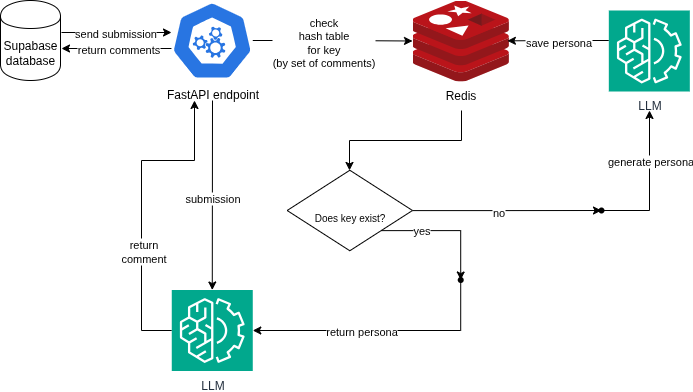

The diagram above was exported from draw.io. Its source (the exported page's mxGraphModel, read from the mxfile embedded in the PNG):
<mxGraphModel dx="1599" dy="759" grid="1" gridSize="10" guides="1" tooltips="1" connect="1" arrows="1" fold="1" page="1" pageScale="1" pageWidth="850" pageHeight="1100" math="0" shadow="0">
  <root>
    <mxCell id="0" />
    <mxCell id="1" parent="0" />
    <mxCell id="g0dufgCyntSNFrQQyU3O-19" value="" style="edgeStyle=orthogonalEdgeStyle;rounded=0;orthogonalLoop=1;jettySize=auto;html=1;" parent="1" edge="1">
      <mxGeometry relative="1" as="geometry">
        <mxPoint x="140" y="152" as="sourcePoint" />
        <mxPoint x="250" y="152" as="targetPoint" />
      </mxGeometry>
    </mxCell>
    <mxCell id="g0dufgCyntSNFrQQyU3O-24" value="send submission" style="edgeLabel;html=1;align=center;verticalAlign=middle;resizable=0;points=[];" parent="g0dufgCyntSNFrQQyU3O-19" vertex="1" connectable="0">
      <mxGeometry x="-0.0364" relative="1" as="geometry">
        <mxPoint as="offset" />
      </mxGeometry>
    </mxCell>
    <mxCell id="g0dufgCyntSNFrQQyU3O-1" value="Supabase&lt;div&gt;database&lt;/div&gt;" style="shape=cylinder;whiteSpace=wrap;html=1;boundedLbl=1;backgroundOutline=1;" parent="1" vertex="1">
      <mxGeometry x="79" y="120" width="60" height="80" as="geometry" />
    </mxCell>
    <mxCell id="g0dufgCyntSNFrQQyU3O-20" value="" style="edgeStyle=orthogonalEdgeStyle;rounded=0;orthogonalLoop=1;jettySize=auto;html=1;" parent="1" source="g0dufgCyntSNFrQQyU3O-2" target="g0dufgCyntSNFrQQyU3O-3" edge="1">
      <mxGeometry relative="1" as="geometry" />
    </mxCell>
    <mxCell id="g0dufgCyntSNFrQQyU3O-28" value="check&lt;div&gt;hash table&lt;/div&gt;&lt;div&gt;for key&lt;/div&gt;&lt;div&gt;(by set of comments)&lt;/div&gt;" style="edgeLabel;html=1;align=center;verticalAlign=middle;resizable=0;points=[];" parent="g0dufgCyntSNFrQQyU3O-20" vertex="1" connectable="0">
      <mxGeometry x="-0.1323" y="-1" relative="1" as="geometry">
        <mxPoint as="offset" />
      </mxGeometry>
    </mxCell>
    <mxCell id="g0dufgCyntSNFrQQyU3O-22" value="" style="edgeStyle=orthogonalEdgeStyle;rounded=0;orthogonalLoop=1;jettySize=auto;html=1;" parent="1" edge="1">
      <mxGeometry relative="1" as="geometry">
        <mxPoint x="250" y="168" as="sourcePoint" />
        <mxPoint x="140" y="168" as="targetPoint" />
      </mxGeometry>
    </mxCell>
    <mxCell id="g0dufgCyntSNFrQQyU3O-27" value="return comments" style="edgeLabel;html=1;align=center;verticalAlign=middle;resizable=0;points=[];" parent="g0dufgCyntSNFrQQyU3O-22" vertex="1" connectable="0">
      <mxGeometry x="-0.0182" relative="1" as="geometry">
        <mxPoint as="offset" />
      </mxGeometry>
    </mxCell>
    <mxCell id="g0dufgCyntSNFrQQyU3O-2" value="FastAPI endpoint" style="aspect=fixed;sketch=0;html=1;dashed=0;whitespace=wrap;verticalLabelPosition=bottom;verticalAlign=top;fillColor=#2875E2;strokeColor=#ffffff;points=[[0.005,0.63,0],[0.1,0.2,0],[0.9,0.2,0],[0.5,0,0],[0.995,0.63,0],[0.72,0.99,0],[0.5,1,0],[0.28,0.99,0]];shape=mxgraph.kubernetes.icon2;prIcon=api" parent="1" vertex="1">
      <mxGeometry x="250" y="120.5" width="81.27" height="79" as="geometry" />
    </mxCell>
    <mxCell id="g0dufgCyntSNFrQQyU3O-17" value="" style="edgeStyle=orthogonalEdgeStyle;rounded=0;orthogonalLoop=1;jettySize=auto;html=1;" parent="1" target="g0dufgCyntSNFrQQyU3O-16" edge="1">
      <mxGeometry relative="1" as="geometry">
        <mxPoint x="540" y="230" as="sourcePoint" />
        <Array as="points">
          <mxPoint x="540" y="260" />
          <mxPoint x="428" y="260" />
        </Array>
      </mxGeometry>
    </mxCell>
    <mxCell id="g0dufgCyntSNFrQQyU3O-3" value="Redis" style="image;sketch=0;aspect=fixed;html=1;points=[];align=center;fontSize=12;image=img/lib/mscae/Cache_Redis_Product.svg;" parent="1" vertex="1">
      <mxGeometry x="491" y="120" width="96.43" height="81" as="geometry" />
    </mxCell>
    <mxCell id="g0dufgCyntSNFrQQyU3O-45" value="" style="edgeStyle=orthogonalEdgeStyle;rounded=0;orthogonalLoop=1;jettySize=auto;html=1;entryX=0.984;entryY=0.498;entryDx=0;entryDy=0;entryPerimeter=0;" parent="1" source="g0dufgCyntSNFrQQyU3O-4" target="g0dufgCyntSNFrQQyU3O-3" edge="1">
      <mxGeometry relative="1" as="geometry">
        <mxPoint x="1000.5" y="30" as="targetPoint" />
        <Array as="points">
          <mxPoint x="640" y="160" />
          <mxPoint x="640" y="160" />
        </Array>
      </mxGeometry>
    </mxCell>
    <mxCell id="g0dufgCyntSNFrQQyU3O-46" value="save persona" style="edgeLabel;html=1;align=center;verticalAlign=middle;resizable=0;points=[];" parent="g0dufgCyntSNFrQQyU3O-45" vertex="1" connectable="0">
      <mxGeometry x="0.0018" y="1" relative="1" as="geometry">
        <mxPoint as="offset" />
      </mxGeometry>
    </mxCell>
    <mxCell id="g0dufgCyntSNFrQQyU3O-4" value="LLM" style="sketch=0;points=[[0,0,0],[0.25,0,0],[0.5,0,0],[0.75,0,0],[1,0,0],[0,1,0],[0.25,1,0],[0.5,1,0],[0.75,1,0],[1,1,0],[0,0.25,0],[0,0.5,0],[0,0.75,0],[1,0.25,0],[1,0.5,0],[1,0.75,0]];outlineConnect=0;fontColor=#232F3E;fillColor=#01A88D;strokeColor=#ffffff;dashed=0;verticalLabelPosition=bottom;verticalAlign=top;align=center;html=1;fontSize=12;fontStyle=0;aspect=fixed;shape=mxgraph.aws4.resourceIcon;resIcon=mxgraph.aws4.machine_learning;" parent="1" vertex="1">
      <mxGeometry x="687.3199999999999" y="130" width="81" height="81" as="geometry" />
    </mxCell>
    <mxCell id="g0dufgCyntSNFrQQyU3O-33" value="" style="edgeStyle=orthogonalEdgeStyle;rounded=0;orthogonalLoop=1;jettySize=auto;html=1;exitX=1;exitY=1;exitDx=0;exitDy=0;" parent="1" source="g0dufgCyntSNFrQQyU3O-16" target="g0dufgCyntSNFrQQyU3O-32" edge="1">
      <mxGeometry relative="1" as="geometry" />
    </mxCell>
    <mxCell id="g0dufgCyntSNFrQQyU3O-36" value="yes" style="edgeLabel;html=1;align=center;verticalAlign=middle;resizable=0;points=[];" parent="g0dufgCyntSNFrQQyU3O-33" vertex="1" connectable="0">
      <mxGeometry x="-0.1247" y="1" relative="1" as="geometry">
        <mxPoint x="-16" as="offset" />
      </mxGeometry>
    </mxCell>
    <mxCell id="g0dufgCyntSNFrQQyU3O-40" value="" style="edgeStyle=orthogonalEdgeStyle;rounded=0;orthogonalLoop=1;jettySize=auto;html=1;" parent="1" source="g0dufgCyntSNFrQQyU3O-16" target="g0dufgCyntSNFrQQyU3O-39" edge="1">
      <mxGeometry relative="1" as="geometry" />
    </mxCell>
    <mxCell id="g0dufgCyntSNFrQQyU3O-41" value="no" style="edgeLabel;html=1;align=center;verticalAlign=middle;resizable=0;points=[];" parent="g0dufgCyntSNFrQQyU3O-40" vertex="1" connectable="0">
      <mxGeometry x="-0.0947" y="-1" relative="1" as="geometry">
        <mxPoint as="offset" />
      </mxGeometry>
    </mxCell>
    <mxCell id="g0dufgCyntSNFrQQyU3O-16" value="&lt;font style=&quot;font-size: 10px;&quot;&gt;Does key exist?&lt;/font&gt;" style="rhombus;whiteSpace=wrap;html=1;verticalAlign=center;labelBackgroundColor=default;sketch=0;" parent="1" vertex="1">
      <mxGeometry x="365.65" y="289.75" width="125.35" height="80.5" as="geometry" />
    </mxCell>
    <mxCell id="g0dufgCyntSNFrQQyU3O-35" value="" style="edgeStyle=orthogonalEdgeStyle;rounded=0;orthogonalLoop=1;jettySize=auto;html=1;entryX=1;entryY=0.5;entryDx=0;entryDy=0;entryPerimeter=0;" parent="1" source="g0dufgCyntSNFrQQyU3O-32" target="g0dufgCyntSNFrQQyU3O-51" edge="1">
      <mxGeometry relative="1" as="geometry">
        <mxPoint x="309" y="220" as="targetPoint" />
        <Array as="points">
          <mxPoint x="539" y="450" />
        </Array>
      </mxGeometry>
    </mxCell>
    <mxCell id="g0dufgCyntSNFrQQyU3O-38" value="return persona" style="edgeLabel;html=1;align=center;verticalAlign=middle;resizable=0;points=[];" parent="g0dufgCyntSNFrQQyU3O-35" vertex="1" connectable="0">
      <mxGeometry x="-0.0459" y="2" relative="1" as="geometry">
        <mxPoint x="-27" y="-2" as="offset" />
      </mxGeometry>
    </mxCell>
    <mxCell id="g0dufgCyntSNFrQQyU3O-32" value="" style="shape=waypoint;sketch=0;size=6;pointerEvents=1;points=[];fillColor=default;resizable=0;rotatable=0;perimeter=centerPerimeter;snapToPoint=1;verticalAlign=center;labelBackgroundColor=default;" parent="1" vertex="1">
      <mxGeometry x="529.2149999999999" y="389.5" width="20" height="20" as="geometry" />
    </mxCell>
    <mxCell id="JWs7p4KHcUbrO9Bw4fJ0-1" value="" style="edgeStyle=orthogonalEdgeStyle;rounded=0;orthogonalLoop=1;jettySize=auto;html=1;" edge="1" parent="1" source="g0dufgCyntSNFrQQyU3O-39">
      <mxGeometry relative="1" as="geometry">
        <mxPoint x="728" y="230" as="targetPoint" />
        <Array as="points">
          <mxPoint x="728" y="330" />
        </Array>
      </mxGeometry>
    </mxCell>
    <mxCell id="JWs7p4KHcUbrO9Bw4fJ0-2" value="generate persona" style="edgeLabel;html=1;align=center;verticalAlign=middle;resizable=0;points=[];" vertex="1" connectable="0" parent="JWs7p4KHcUbrO9Bw4fJ0-1">
      <mxGeometry x="0.0224" y="1" relative="1" as="geometry">
        <mxPoint x="1" y="-22" as="offset" />
      </mxGeometry>
    </mxCell>
    <mxCell id="g0dufgCyntSNFrQQyU3O-39" value="" style="shape=waypoint;sketch=0;size=6;pointerEvents=1;points=[];fillColor=default;resizable=0;rotatable=0;perimeter=centerPerimeter;snapToPoint=1;verticalAlign=center;labelBackgroundColor=default;" parent="1" vertex="1">
      <mxGeometry x="669.995" y="320" width="20" height="20" as="geometry" />
    </mxCell>
    <mxCell id="g0dufgCyntSNFrQQyU3O-49" value="" style="endArrow=classic;html=1;rounded=0;entryX=0.5;entryY=0;entryDx=0;entryDy=0;entryPerimeter=0;" parent="1" target="g0dufgCyntSNFrQQyU3O-51" edge="1">
      <mxGeometry width="50" height="50" relative="1" as="geometry">
        <mxPoint x="291" y="220" as="sourcePoint" />
        <mxPoint x="273" y="310" as="targetPoint" />
      </mxGeometry>
    </mxCell>
    <mxCell id="g0dufgCyntSNFrQQyU3O-53" value="submission" style="edgeLabel;html=1;align=center;verticalAlign=middle;resizable=0;points=[];" parent="g0dufgCyntSNFrQQyU3O-49" vertex="1" connectable="0">
      <mxGeometry x="0.0296" relative="1" as="geometry">
        <mxPoint as="offset" />
      </mxGeometry>
    </mxCell>
    <mxCell id="g0dufgCyntSNFrQQyU3O-56" value="" style="edgeStyle=orthogonalEdgeStyle;rounded=0;orthogonalLoop=1;jettySize=auto;html=1;" parent="1" source="g0dufgCyntSNFrQQyU3O-51" edge="1">
      <mxGeometry relative="1" as="geometry">
        <mxPoint x="273" y="220" as="targetPoint" />
        <Array as="points">
          <mxPoint x="220" y="450" />
          <mxPoint x="220" y="280" />
          <mxPoint x="273" y="280" />
        </Array>
      </mxGeometry>
    </mxCell>
    <mxCell id="g0dufgCyntSNFrQQyU3O-57" value="return&lt;div&gt;comment&lt;/div&gt;" style="edgeLabel;html=1;align=center;verticalAlign=middle;resizable=0;points=[];" parent="g0dufgCyntSNFrQQyU3O-56" vertex="1" connectable="0">
      <mxGeometry x="-0.3636" y="-1" relative="1" as="geometry">
        <mxPoint y="-10" as="offset" />
      </mxGeometry>
    </mxCell>
    <mxCell id="g0dufgCyntSNFrQQyU3O-51" value="LLM" style="sketch=0;points=[[0,0,0],[0.25,0,0],[0.5,0,0],[0.75,0,0],[1,0,0],[0,1,0],[0.25,1,0],[0.5,1,0],[0.75,1,0],[1,1,0],[0,0.25,0],[0,0.5,0],[0,0.75,0],[1,0.25,0],[1,0.5,0],[1,0.75,0]];outlineConnect=0;fontColor=#232F3E;fillColor=#01A88D;strokeColor=#ffffff;dashed=0;verticalLabelPosition=bottom;verticalAlign=top;align=center;html=1;fontSize=12;fontStyle=0;aspect=fixed;shape=mxgraph.aws4.resourceIcon;resIcon=mxgraph.aws4.machine_learning;" parent="1" vertex="1">
      <mxGeometry x="250.27" y="409.5" width="81" height="81" as="geometry" />
    </mxCell>
  </root>
</mxGraphModel>